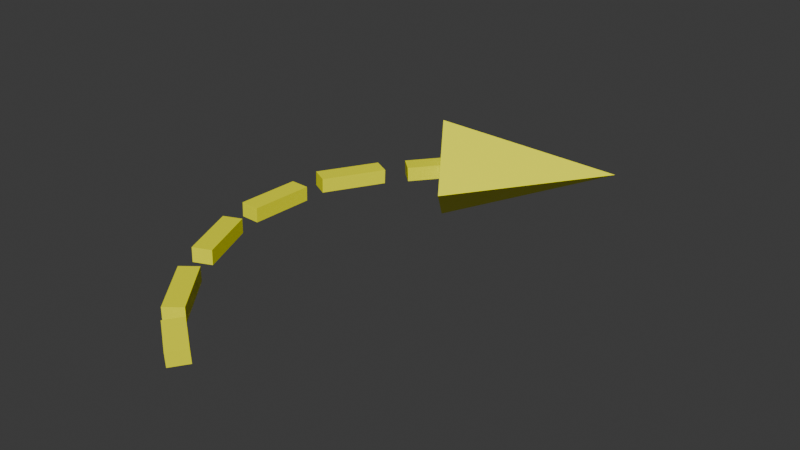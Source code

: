 # Source: curved-arrow.blend  (saved by Blender 4.0.36; exported with 4.5.12 LTS)
import bpy
from mathutils import Matrix  # noqa: F401  (used for matrix-valued properties, if any)

bpy.ops.wm.read_factory_settings(use_empty=True)
scene = bpy.context.scene
scene.name = 'Scene'

# ---- collections
col_collection = bpy.data.collections.new('Collection'); scene.collection.children.link(col_collection)

# ---- materials (node trees are filled in below, after node groups)
mat_material_001 = bpy.data.materials.new('Material.001')
mat_material_001.use_transparent_shadow = False

# ---- material node trees
mat_material_001.use_nodes = True; mat_material_001.node_tree.nodes.clear()
_N = mat_material_001.node_tree.nodes; _L = mat_material_001.node_tree.links
n0 = _N.new('ShaderNodeBsdfPrincipled'); n0.name = 'Principled BSDF'; n0.location = (10, 300)
n0.inputs[0].default_value = (1.0, 1.0, 0.0, 1.0)
n0.inputs[3].default_value = 1.45
n1 = _N.new('ShaderNodeOutputMaterial'); n1.name = 'Material Output'; n1.location = (300, 300)
_L.new(n0.outputs[0], n1.inputs[0])
n1.is_active_output = True

# ---- world
world_world = bpy.data.worlds.new('World'); scene.world = world_world
world_world.use_nodes = True; world_world.node_tree.nodes.clear()
_N = world_world.node_tree.nodes; _L = world_world.node_tree.links
n0 = _N.new('ShaderNodeOutputWorld'); n0.name = 'World Output'; n0.location = (300, 300)
n1 = _N.new('ShaderNodeBackground'); n1.name = 'Background'; n1.location = (10, 300)
n1.inputs[0].default_value = (0.05088, 0.05088, 0.05088, 1.0)
_L.new(n1.outputs[0], n0.inputs[0])
n0.is_active_output = True
world_world.color = (0.05088, 0.05088, 0.05088)
world_world.use_sun_shadow = False
world_world.sun_shadow_jitter_overblur = 0.0

# ---- meshes
me_cube_002 = bpy.data.meshes.new('Cube.002')
me_cube_002.from_pydata([(-1.0, -1.0, -1.0), (-1.0, -1.0, 1.0), (-1.0, 1.0, -1.0), (-1.0, 1.0, 1.0), (1.0, -1.0, -1.0), (1.0, -1.0, 1.0), (1.0, 1.0, -1.0), (1.0, 1.0, 1.0)], [], [(0, 1, 3, 2), (2, 3, 7, 6), (6, 7, 5, 4), (4, 5, 1, 0), (2, 6, 4, 0), (7, 3, 1, 5)])
_uv = me_cube_002.uv_layers.new(name='UVMap')
_uv.uv.foreach_set('vector', [0.375, 0.0, 0.625, 0.0, 0.625, 0.25, 0.375, 0.25, 0.375, 0.25, 0.625, 0.25, 0.625, 0.5, 0.375, 0.5, 0.375, 0.5, 0.625, 0.5, 0.625, 0.75, 0.375, 0.75, 0.375, 0.75, 0.625, 0.75, 0.625, 1.0, 0.375, 1.0, 0.125, 0.5, 0.375, 0.5, 0.375, 0.75, 0.125, 0.75, 0.625, 0.5, 0.875, 0.5, 0.875, 0.75, 0.625, 0.75])
me_cube_002.materials.append(mat_material_001)
me_cube_002.update()
me_cube_003 = bpy.data.meshes.new('Cube.003')
me_cube_003.from_pydata([(-1.0, -1.0, -1.0), (-1.0, -1.0, 1.0), (-1.0, 1.0, -1.0), (-1.0, 1.0, 1.0), (1.0, -1.0, -1.0), (1.0, -1.0, 1.0), (1.0, 1.0, -1.0), (1.0, 1.0, 1.0)], [], [(0, 1, 3, 2), (2, 3, 7, 6), (6, 7, 5, 4), (4, 5, 1, 0), (2, 6, 4, 0), (7, 3, 1, 5)])
_uv = me_cube_003.uv_layers.new(name='UVMap')
_uv.uv.foreach_set('vector', [0.375, 0.0, 0.625, 0.0, 0.625, 0.25, 0.375, 0.25, 0.375, 0.25, 0.625, 0.25, 0.625, 0.5, 0.375, 0.5, 0.375, 0.5, 0.625, 0.5, 0.625, 0.75, 0.375, 0.75, 0.375, 0.75, 0.625, 0.75, 0.625, 1.0, 0.375, 1.0, 0.125, 0.5, 0.375, 0.5, 0.375, 0.75, 0.125, 0.75, 0.625, 0.5, 0.875, 0.5, 0.875, 0.75, 0.625, 0.75])
me_cube_003.materials.append(mat_material_001)
me_cube_003.update()
me_cube_004 = bpy.data.meshes.new('Cube.004')
me_cube_004.from_pydata([(-1.0, -1.0, -1.0), (-1.0, -1.0, 1.0), (-1.0, 1.0, -1.0), (-1.0, 1.0, 1.0), (1.0, -1.0, -1.0), (1.0, -1.0, 1.0), (1.0, 1.0, -1.0), (1.0, 1.0, 1.0)], [], [(0, 1, 3, 2), (2, 3, 7, 6), (6, 7, 5, 4), (4, 5, 1, 0), (2, 6, 4, 0), (7, 3, 1, 5)])
_uv = me_cube_004.uv_layers.new(name='UVMap')
_uv.uv.foreach_set('vector', [0.375, 0.0, 0.625, 0.0, 0.625, 0.25, 0.375, 0.25, 0.375, 0.25, 0.625, 0.25, 0.625, 0.5, 0.375, 0.5, 0.375, 0.5, 0.625, 0.5, 0.625, 0.75, 0.375, 0.75, 0.375, 0.75, 0.625, 0.75, 0.625, 1.0, 0.375, 1.0, 0.125, 0.5, 0.375, 0.5, 0.375, 0.75, 0.125, 0.75, 0.625, 0.5, 0.875, 0.5, 0.875, 0.75, 0.625, 0.75])
me_cube_004.materials.append(mat_material_001)
me_cube_004.update()
me_cube_005 = bpy.data.meshes.new('Cube.005')
me_cube_005.from_pydata([(-1.0, -1.0, -1.0), (-1.0, -1.0, 1.0), (-1.0, 1.0, -1.0), (-1.0, 1.0, 1.0), (1.0, -1.0, -1.0), (1.0, -1.0, 1.0), (1.0, 1.0, -1.0), (1.0, 1.0, 1.0)], [], [(0, 1, 3, 2), (2, 3, 7, 6), (6, 7, 5, 4), (4, 5, 1, 0), (2, 6, 4, 0), (7, 3, 1, 5)])
_uv = me_cube_005.uv_layers.new(name='UVMap')
_uv.uv.foreach_set('vector', [0.375, 0.0, 0.625, 0.0, 0.625, 0.25, 0.375, 0.25, 0.375, 0.25, 0.625, 0.25, 0.625, 0.5, 0.375, 0.5, 0.375, 0.5, 0.625, 0.5, 0.625, 0.75, 0.375, 0.75, 0.375, 0.75, 0.625, 0.75, 0.625, 1.0, 0.375, 1.0, 0.125, 0.5, 0.375, 0.5, 0.375, 0.75, 0.125, 0.75, 0.625, 0.5, 0.875, 0.5, 0.875, 0.75, 0.625, 0.75])
me_cube_005.materials.append(mat_material_001)
me_cube_005.update()
me_cube_006 = bpy.data.meshes.new('Cube.006')
me_cube_006.from_pydata([(-1.0, -1.0, -1.0), (-1.0, -1.0, 1.0), (-1.0, 1.0, -1.0), (-1.0, 1.0, 1.0), (1.0, -1.0, -1.0), (1.0, -1.0, 1.0), (1.0, 1.0, -1.0), (1.0, 1.0, 1.0)], [], [(0, 1, 3, 2), (2, 3, 7, 6), (6, 7, 5, 4), (4, 5, 1, 0), (2, 6, 4, 0), (7, 3, 1, 5)])
_uv = me_cube_006.uv_layers.new(name='UVMap')
_uv.uv.foreach_set('vector', [0.375, 0.0, 0.625, 0.0, 0.625, 0.25, 0.375, 0.25, 0.375, 0.25, 0.625, 0.25, 0.625, 0.5, 0.375, 0.5, 0.375, 0.5, 0.625, 0.5, 0.625, 0.75, 0.375, 0.75, 0.375, 0.75, 0.625, 0.75, 0.625, 1.0, 0.375, 1.0, 0.125, 0.5, 0.375, 0.5, 0.375, 0.75, 0.125, 0.75, 0.625, 0.5, 0.875, 0.5, 0.875, 0.75, 0.625, 0.75])
me_cube_006.materials.append(mat_material_001)
me_cube_006.update()
me_cube_007 = bpy.data.meshes.new('Cube.007')
me_cube_007.from_pydata([(-1.0, -1.0, -1.0), (-1.0, -1.0, 1.0), (-1.0, 1.0, -1.0), (-1.0, 1.0, 1.0), (1.0, -1.0, -1.0), (1.0, -1.0, 1.0), (1.0, 1.0, -1.0), (1.0, 1.0, 1.0)], [], [(0, 1, 3, 2), (2, 3, 7, 6), (6, 7, 5, 4), (4, 5, 1, 0), (2, 6, 4, 0), (7, 3, 1, 5)])
_uv = me_cube_007.uv_layers.new(name='UVMap')
_uv.uv.foreach_set('vector', [0.375, 0.0, 0.625, 0.0, 0.625, 0.25, 0.375, 0.25, 0.375, 0.25, 0.625, 0.25, 0.625, 0.5, 0.375, 0.5, 0.375, 0.5, 0.625, 0.5, 0.625, 0.75, 0.375, 0.75, 0.375, 0.75, 0.625, 0.75, 0.625, 1.0, 0.375, 1.0, 0.125, 0.5, 0.375, 0.5, 0.375, 0.75, 0.125, 0.75, 0.625, 0.5, 0.875, 0.5, 0.875, 0.75, 0.625, 0.75])
me_cube_007.materials.append(mat_material_001)
me_cube_007.update()
me_cone_002 = bpy.data.meshes.new('Cone.002')
me_cone_002.from_pydata([(0.0, 1.0, -1.0), (1.0, 0.0, -1.0), (0.0, -1.0, -1.0), (-1.0, 0.0, -1.0), (0.0, 0.0, 1.0)], [], [(0, 4, 1), (1, 4, 2), (0, 1, 2, 3), (2, 4, 3), (3, 4, 0)])
_uv = me_cone_002.uv_layers.new(name='UVMap')
_uv.uv.foreach_set('vector', [0.25, 0.49, 0.25, 0.25, 0.49, 0.25, 0.49, 0.25, 0.25, 0.25, 0.25, 0.01, 0.75, 0.49, 0.99, 0.25, 0.75, 0.01, 0.51, 0.25, 0.25, 0.01, 0.25, 0.25, 0.01, 0.25, 0.01, 0.25, 0.25, 0.25, 0.25, 0.49])
me_cone_002.materials.append(mat_material_001)
me_cone_002.update()

# ---- objects
ob_cube_001 = bpy.data.objects.new('Cube.001', me_cube_002)
ob_cube_002 = bpy.data.objects.new('Cube.002', me_cube_003)
ob_cube_003 = bpy.data.objects.new('Cube.003', me_cube_004)
ob_cube_004 = bpy.data.objects.new('Cube.004', me_cube_005)
ob_cube_005 = bpy.data.objects.new('Cube.005', me_cube_006)
ob_cube_006 = bpy.data.objects.new('Cube.006', me_cube_007)
ob_cone = bpy.data.objects.new('Cone', me_cone_002)

# ---- transforms, parenting, visibility, modifiers, constraints
ob_cube_001.location = (-0.1593, -1.224, 0.0)
ob_cube_001.rotation_euler = (0.0, -0.0, 0.6709)
ob_cube_001.scale = (0.07052, 0.243, 0.05349)
ob_cube_002.location = (-0.5127, -0.6194, 0.0)
ob_cube_002.rotation_euler = (-0.02619, 0.01374, 0.4198)
ob_cube_002.scale = (0.07052, 0.243, 0.05349)
ob_cube_003.location = (-0.6377, 0.02787, 0.0)
ob_cube_003.rotation_euler = (-0.02619, 0.01374, -0.006616)
ob_cube_003.scale = (0.07052, 0.243, 0.05349)
ob_cube_004.location = (-0.5022, 0.665, 0.0)
ob_cube_004.rotation_euler = (-0.02619, 0.01374, -0.4743)
ob_cube_004.scale = (0.07052, 0.243, 0.05349)
ob_cube_005.location = (-0.1073, 1.207, 0.0)
ob_cube_005.rotation_euler = (-0.02619, 0.01374, 2.403)
ob_cube_005.scale = (0.07052, 0.243, 0.05349)
ob_cube_006.location = (0.2223, -1.59, 0.0)
ob_cube_006.rotation_euler = (0.09039, -0.03595, 0.9262)
ob_cube_006.scale = (0.07052, 0.1488, 0.05349)
ob_cone.location = (0.4385, 1.588, 0.0)
ob_cone.rotation_euler = (1.571, -0.0, -4.118)
ob_cone.scale = (0.494, 0.3825, 0.6374)

# ---- collection membership
col_collection.objects.link(ob_cube_001)
col_collection.objects.link(ob_cube_002)
col_collection.objects.link(ob_cube_003)
col_collection.objects.link(ob_cube_004)
col_collection.objects.link(ob_cube_005)
col_collection.objects.link(ob_cube_006)
col_collection.objects.link(ob_cone)

# ---- scene / render settings (as saved in the file)
scene.frame_start = 1; scene.frame_end = 250; scene.frame_set(1)
scene.render.engine = 'BLENDER_EEVEE_NEXT'
scene.cycles.sampling_pattern = 'TABULATED_SOBOL'
bpy.context.view_layer.update()

# ---- added for rendering (the .blend has no active camera and no usable light): camera, sun
cam_auto = bpy.data.cameras.new('AutoCamera')
cam_auto.lens = 50.0
cam_auto.sensor_width = 36.0
cam_auto.clip_end = 1000.0
ob_auto_camera = bpy.data.objects.new('AutoCamera', cam_auto)
scene.collection.objects.link(ob_auto_camera)
ob_auto_camera.location = (4.52276, -4.80042, 3.4051)
ob_auto_camera.rotation_euler = (1.09748, -7.21219e-08, 0.694738)
scene.camera = ob_auto_camera
light_auto_sun = bpy.data.lights.new('AutoSun', 'SUN')
light_auto_sun.energy = 3.0
light_auto_sun.angle = 0.0523599
ob_auto_sun = bpy.data.objects.new('AutoSun', light_auto_sun)
scene.collection.objects.link(ob_auto_sun)
ob_auto_sun.rotation_euler = (0.872665, 0.174533, 0.523599)
bpy.context.view_layer.update()
